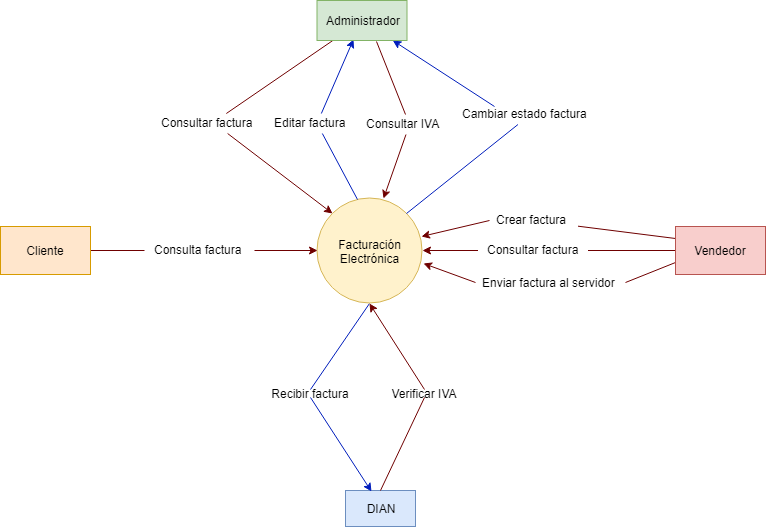

The diagram above was exported from draw.io. Its source (the exported page's mxGraphModel, read from the mxfile embedded in the PNG):
<mxGraphModel dx="1394" dy="747" grid="1" gridSize="10" guides="1" tooltips="1" connect="1" arrows="1" fold="1" page="1" pageScale="1" pageWidth="827" pageHeight="1169" math="0" shadow="0">
  <root>
    <mxCell id="0" />
    <mxCell id="1" parent="0" />
    <mxCell id="SJrlVBPw49s4YQ3mHlxm-35" style="edgeStyle=none;rounded=0;orthogonalLoop=1;jettySize=auto;html=1;exitX=0.5;exitY=1;exitDx=0;exitDy=0;entryX=0.5;entryY=0;entryDx=0;entryDy=0;startArrow=none;startFill=0;endArrow=none;endFill=0;fillColor=#0050ef;strokeColor=#001DBC;" edge="1" parent="1" source="SJrlVBPw49s4YQ3mHlxm-1" target="SJrlVBPw49s4YQ3mHlxm-6">
      <mxGeometry relative="1" as="geometry" />
    </mxCell>
    <mxCell id="SJrlVBPw49s4YQ3mHlxm-40" style="edgeStyle=none;rounded=0;orthogonalLoop=1;jettySize=auto;html=1;exitX=0.5;exitY=1;exitDx=0;exitDy=0;entryX=0.5;entryY=0;entryDx=0;entryDy=0;startArrow=classic;startFill=1;endArrow=none;endFill=0;fillColor=#a20025;strokeColor=#6F0000;" edge="1" parent="1" source="SJrlVBPw49s4YQ3mHlxm-1" target="SJrlVBPw49s4YQ3mHlxm-8">
      <mxGeometry relative="1" as="geometry" />
    </mxCell>
    <mxCell id="SJrlVBPw49s4YQ3mHlxm-1" value="" style="ellipse;whiteSpace=wrap;html=1;aspect=fixed;fillColor=#fff2cc;strokeColor=#d6b656;" vertex="1" parent="1">
      <mxGeometry x="550.5" y="324.5" width="105" height="105" as="geometry" />
    </mxCell>
    <mxCell id="SJrlVBPw49s4YQ3mHlxm-2" value="Facturación Electrónica" style="text;html=1;strokeColor=none;fillColor=none;align=center;verticalAlign=middle;whiteSpace=wrap;rounded=0;" vertex="1" parent="1">
      <mxGeometry x="561.5" y="353" width="83" height="50" as="geometry" />
    </mxCell>
    <mxCell id="SJrlVBPw49s4YQ3mHlxm-44" style="edgeStyle=none;rounded=0;orthogonalLoop=1;jettySize=auto;html=1;exitX=0;exitY=0.25;exitDx=0;exitDy=0;startArrow=none;startFill=0;endArrow=none;endFill=0;fillColor=#a20025;strokeColor=#6F0000;" edge="1" parent="1" source="SJrlVBPw49s4YQ3mHlxm-3" target="SJrlVBPw49s4YQ3mHlxm-9">
      <mxGeometry relative="1" as="geometry">
        <mxPoint x="794" y="359" as="targetPoint" />
      </mxGeometry>
    </mxCell>
    <mxCell id="SJrlVBPw49s4YQ3mHlxm-45" style="edgeStyle=none;rounded=0;orthogonalLoop=1;jettySize=auto;html=1;exitX=0;exitY=0.5;exitDx=0;exitDy=0;startArrow=none;startFill=0;endArrow=none;endFill=0;fillColor=#a20025;strokeColor=#6F0000;" edge="1" parent="1" source="SJrlVBPw49s4YQ3mHlxm-3" target="SJrlVBPw49s4YQ3mHlxm-16">
      <mxGeometry relative="1" as="geometry" />
    </mxCell>
    <mxCell id="SJrlVBPw49s4YQ3mHlxm-52" style="edgeStyle=none;rounded=0;orthogonalLoop=1;jettySize=auto;html=1;exitX=0;exitY=0.75;exitDx=0;exitDy=0;startArrow=none;startFill=0;endArrow=none;endFill=0;entryX=1.007;entryY=0.45;entryDx=0;entryDy=0;entryPerimeter=0;fillColor=#a20025;strokeColor=#6F0000;" edge="1" parent="1" source="SJrlVBPw49s4YQ3mHlxm-3" target="SJrlVBPw49s4YQ3mHlxm-10">
      <mxGeometry relative="1" as="geometry">
        <mxPoint x="860" y="390" as="targetPoint" />
      </mxGeometry>
    </mxCell>
    <mxCell id="SJrlVBPw49s4YQ3mHlxm-3" value="Vendedor" style="rounded=0;whiteSpace=wrap;html=1;fillColor=#f8cecc;strokeColor=#b85450;" vertex="1" parent="1">
      <mxGeometry x="909" y="353" width="90" height="48" as="geometry" />
    </mxCell>
    <mxCell id="SJrlVBPw49s4YQ3mHlxm-4" value="DIAN" style="rounded=0;whiteSpace=wrap;html=1;fillColor=#dae8fc;strokeColor=#6c8ebf;" vertex="1" parent="1">
      <mxGeometry x="579" y="617" width="70" height="36" as="geometry" />
    </mxCell>
    <mxCell id="SJrlVBPw49s4YQ3mHlxm-54" style="edgeStyle=none;rounded=0;orthogonalLoop=1;jettySize=auto;html=1;startArrow=none;startFill=0;endArrow=none;endFill=0;fillColor=#a20025;strokeColor=#6F0000;" edge="1" parent="1" target="SJrlVBPw49s4YQ3mHlxm-18">
      <mxGeometry relative="1" as="geometry">
        <mxPoint x="610" y="168" as="sourcePoint" />
      </mxGeometry>
    </mxCell>
    <mxCell id="SJrlVBPw49s4YQ3mHlxm-55" style="edgeStyle=none;rounded=0;orthogonalLoop=1;jettySize=auto;html=1;entryX=0.24;entryY=0.1;entryDx=0;entryDy=0;entryPerimeter=0;startArrow=classic;startFill=1;endArrow=none;endFill=0;fillColor=#0050ef;strokeColor=#001DBC;" edge="1" parent="1" source="SJrlVBPw49s4YQ3mHlxm-5" target="SJrlVBPw49s4YQ3mHlxm-17">
      <mxGeometry relative="1" as="geometry" />
    </mxCell>
    <mxCell id="SJrlVBPw49s4YQ3mHlxm-56" style="edgeStyle=none;rounded=0;orthogonalLoop=1;jettySize=auto;html=1;startArrow=classic;startFill=1;endArrow=none;endFill=0;exitX=0.4;exitY=0.975;exitDx=0;exitDy=0;exitPerimeter=0;fillColor=#0050ef;strokeColor=#001DBC;" edge="1" parent="1" source="SJrlVBPw49s4YQ3mHlxm-5" target="SJrlVBPw49s4YQ3mHlxm-11">
      <mxGeometry relative="1" as="geometry">
        <mxPoint x="600" y="160" as="sourcePoint" />
      </mxGeometry>
    </mxCell>
    <mxCell id="SJrlVBPw49s4YQ3mHlxm-57" style="edgeStyle=none;rounded=0;orthogonalLoop=1;jettySize=auto;html=1;startArrow=none;startFill=0;endArrow=none;endFill=0;fillColor=#a20025;strokeColor=#6F0000;" edge="1" parent="1" source="SJrlVBPw49s4YQ3mHlxm-5">
      <mxGeometry relative="1" as="geometry">
        <mxPoint x="570" y="170" as="sourcePoint" />
        <mxPoint x="459.82795698924724" y="240" as="targetPoint" />
      </mxGeometry>
    </mxCell>
    <mxCell id="SJrlVBPw49s4YQ3mHlxm-5" value="Administrador" style="rounded=0;whiteSpace=wrap;html=1;fillColor=#d5e8d4;strokeColor=#82b366;" vertex="1" parent="1">
      <mxGeometry x="550.5" y="127" width="90" height="40" as="geometry" />
    </mxCell>
    <mxCell id="SJrlVBPw49s4YQ3mHlxm-38" style="edgeStyle=none;rounded=0;orthogonalLoop=1;jettySize=auto;html=1;exitX=0.5;exitY=1;exitDx=0;exitDy=0;entryX=0.371;entryY=0.028;entryDx=0;entryDy=0;startArrow=none;startFill=0;endArrow=classic;endFill=1;entryPerimeter=0;fillColor=#0050ef;strokeColor=#001DBC;" edge="1" parent="1" source="SJrlVBPw49s4YQ3mHlxm-6" target="SJrlVBPw49s4YQ3mHlxm-4">
      <mxGeometry relative="1" as="geometry" />
    </mxCell>
    <mxCell id="SJrlVBPw49s4YQ3mHlxm-6" value="Recibir factura" style="text;html=1;strokeColor=none;fillColor=none;align=center;verticalAlign=middle;whiteSpace=wrap;rounded=0;" vertex="1" parent="1">
      <mxGeometry x="485" y="515.5" width="118" height="8" as="geometry" />
    </mxCell>
    <mxCell id="SJrlVBPw49s4YQ3mHlxm-41" style="edgeStyle=none;rounded=0;orthogonalLoop=1;jettySize=auto;html=1;exitX=0.5;exitY=1;exitDx=0;exitDy=0;entryX=0.5;entryY=0;entryDx=0;entryDy=0;startArrow=none;startFill=0;endArrow=none;endFill=0;fillColor=#a20025;strokeColor=#6F0000;" edge="1" parent="1" source="SJrlVBPw49s4YQ3mHlxm-8" target="SJrlVBPw49s4YQ3mHlxm-4">
      <mxGeometry relative="1" as="geometry" />
    </mxCell>
    <mxCell id="SJrlVBPw49s4YQ3mHlxm-8" value="Verificar IVA" style="text;html=1;strokeColor=none;fillColor=none;align=center;verticalAlign=middle;whiteSpace=wrap;rounded=0;" vertex="1" parent="1">
      <mxGeometry x="599" y="515.5" width="118" height="8" as="geometry" />
    </mxCell>
    <mxCell id="SJrlVBPw49s4YQ3mHlxm-46" style="edgeStyle=none;rounded=0;orthogonalLoop=1;jettySize=auto;html=1;startArrow=none;startFill=0;endArrow=classic;endFill=1;exitX=0.017;exitY=0.5;exitDx=0;exitDy=0;exitPerimeter=0;fillColor=#a20025;strokeColor=#6F0000;" edge="1" parent="1" source="SJrlVBPw49s4YQ3mHlxm-9">
      <mxGeometry relative="1" as="geometry">
        <mxPoint x="655" y="363" as="targetPoint" />
      </mxGeometry>
    </mxCell>
    <mxCell id="SJrlVBPw49s4YQ3mHlxm-9" value="Crear factura&amp;nbsp;" style="text;html=1;resizable=0;points=[];autosize=1;align=center;verticalAlign=top;spacingTop=-4;" vertex="1" parent="1">
      <mxGeometry x="721.5" y="337" width="90" height="20" as="geometry" />
    </mxCell>
    <mxCell id="SJrlVBPw49s4YQ3mHlxm-53" style="edgeStyle=none;rounded=0;orthogonalLoop=1;jettySize=auto;html=1;startArrow=none;startFill=0;endArrow=classic;endFill=1;exitX=0.007;exitY=0.45;exitDx=0;exitDy=0;exitPerimeter=0;fillColor=#a20025;strokeColor=#6F0000;" edge="1" parent="1" source="SJrlVBPw49s4YQ3mHlxm-10">
      <mxGeometry relative="1" as="geometry">
        <mxPoint x="720" y="397" as="sourcePoint" />
        <mxPoint x="657" y="390" as="targetPoint" />
      </mxGeometry>
    </mxCell>
    <mxCell id="SJrlVBPw49s4YQ3mHlxm-10" value="Enviar factura al servidor" style="text;html=1;resizable=0;points=[];autosize=1;align=center;verticalAlign=top;spacingTop=-4;" vertex="1" parent="1">
      <mxGeometry x="707.5" y="400" width="150" height="20" as="geometry" />
    </mxCell>
    <mxCell id="SJrlVBPw49s4YQ3mHlxm-58" style="edgeStyle=none;rounded=0;orthogonalLoop=1;jettySize=auto;html=1;startArrow=none;startFill=0;endArrow=none;endFill=0;entryX=0.386;entryY=0.014;entryDx=0;entryDy=0;entryPerimeter=0;fillColor=#0050ef;strokeColor=#001DBC;" edge="1" parent="1" source="SJrlVBPw49s4YQ3mHlxm-11" target="SJrlVBPw49s4YQ3mHlxm-1">
      <mxGeometry relative="1" as="geometry">
        <mxPoint x="599" y="326" as="targetPoint" />
      </mxGeometry>
    </mxCell>
    <mxCell id="SJrlVBPw49s4YQ3mHlxm-11" value="Editar factura" style="text;html=1;resizable=0;points=[];autosize=1;align=left;verticalAlign=top;spacingTop=-4;" vertex="1" parent="1">
      <mxGeometry x="505.5" y="240" width="90" height="20" as="geometry" />
    </mxCell>
    <mxCell id="SJrlVBPw49s4YQ3mHlxm-61" style="edgeStyle=none;rounded=0;orthogonalLoop=1;jettySize=auto;html=1;entryX=0;entryY=0;entryDx=0;entryDy=0;startArrow=none;startFill=0;endArrow=classic;endFill=1;fillColor=#a20025;strokeColor=#6F0000;" edge="1" parent="1" source="SJrlVBPw49s4YQ3mHlxm-13" target="SJrlVBPw49s4YQ3mHlxm-1">
      <mxGeometry relative="1" as="geometry" />
    </mxCell>
    <mxCell id="SJrlVBPw49s4YQ3mHlxm-13" value="Consultar factura" style="text;html=1;resizable=0;points=[];autosize=1;align=left;verticalAlign=top;spacingTop=-4;" vertex="1" parent="1">
      <mxGeometry x="393" y="240" width="110" height="20" as="geometry" />
    </mxCell>
    <mxCell id="SJrlVBPw49s4YQ3mHlxm-47" style="edgeStyle=none;rounded=0;orthogonalLoop=1;jettySize=auto;html=1;startArrow=none;startFill=0;endArrow=classic;endFill=1;fillColor=#a20025;strokeColor=#6F0000;" edge="1" parent="1" source="SJrlVBPw49s4YQ3mHlxm-16">
      <mxGeometry relative="1" as="geometry">
        <mxPoint x="656" y="377" as="targetPoint" />
      </mxGeometry>
    </mxCell>
    <mxCell id="SJrlVBPw49s4YQ3mHlxm-16" value="Consultar factura" style="text;html=1;resizable=0;points=[];autosize=1;align=center;verticalAlign=top;spacingTop=-4;" vertex="1" parent="1">
      <mxGeometry x="711.5" y="367" width="110" height="20" as="geometry" />
    </mxCell>
    <mxCell id="SJrlVBPw49s4YQ3mHlxm-60" style="edgeStyle=none;rounded=0;orthogonalLoop=1;jettySize=auto;html=1;entryX=1;entryY=0;entryDx=0;entryDy=0;startArrow=none;startFill=0;endArrow=none;endFill=0;fillColor=#0050ef;strokeColor=#001DBC;" edge="1" parent="1" source="SJrlVBPw49s4YQ3mHlxm-17" target="SJrlVBPw49s4YQ3mHlxm-1">
      <mxGeometry relative="1" as="geometry">
        <mxPoint x="648" y="333" as="targetPoint" />
      </mxGeometry>
    </mxCell>
    <mxCell id="SJrlVBPw49s4YQ3mHlxm-17" value="Cambiar estado factura" style="text;html=1;resizable=0;points=[];autosize=1;align=left;verticalAlign=top;spacingTop=-4;" vertex="1" parent="1">
      <mxGeometry x="694" y="231" width="140" height="20" as="geometry" />
    </mxCell>
    <mxCell id="SJrlVBPw49s4YQ3mHlxm-59" style="edgeStyle=none;rounded=0;orthogonalLoop=1;jettySize=auto;html=1;entryX=0.5;entryY=0;entryDx=0;entryDy=0;startArrow=none;startFill=0;endArrow=classic;endFill=1;fillColor=#a20025;strokeColor=#6F0000;" edge="1" parent="1" source="SJrlVBPw49s4YQ3mHlxm-18">
      <mxGeometry relative="1" as="geometry">
        <mxPoint x="617" y="325" as="targetPoint" />
      </mxGeometry>
    </mxCell>
    <mxCell id="SJrlVBPw49s4YQ3mHlxm-18" value="Consultar IVA" style="text;html=1;resizable=0;points=[];autosize=1;align=left;verticalAlign=top;spacingTop=-4;" vertex="1" parent="1">
      <mxGeometry x="598" y="241" width="90" height="20" as="geometry" />
    </mxCell>
    <mxCell id="SJrlVBPw49s4YQ3mHlxm-63" style="edgeStyle=none;rounded=0;orthogonalLoop=1;jettySize=auto;html=1;startArrow=none;startFill=0;endArrow=none;endFill=0;fillColor=#a20025;strokeColor=#6F0000;" edge="1" parent="1" source="SJrlVBPw49s4YQ3mHlxm-20" target="SJrlVBPw49s4YQ3mHlxm-21">
      <mxGeometry relative="1" as="geometry" />
    </mxCell>
    <mxCell id="SJrlVBPw49s4YQ3mHlxm-20" value="Cliente" style="rounded=0;whiteSpace=wrap;html=1;fillColor=#ffe6cc;strokeColor=#d79b00;" vertex="1" parent="1">
      <mxGeometry x="234" y="353" width="90" height="48" as="geometry" />
    </mxCell>
    <mxCell id="SJrlVBPw49s4YQ3mHlxm-62" style="edgeStyle=none;rounded=0;orthogonalLoop=1;jettySize=auto;html=1;entryX=0;entryY=0.5;entryDx=0;entryDy=0;startArrow=none;startFill=0;endArrow=classic;endFill=1;fillColor=#a20025;strokeColor=#6F0000;" edge="1" parent="1" source="SJrlVBPw49s4YQ3mHlxm-21" target="SJrlVBPw49s4YQ3mHlxm-1">
      <mxGeometry relative="1" as="geometry" />
    </mxCell>
    <mxCell id="SJrlVBPw49s4YQ3mHlxm-21" value="Consulta factura&amp;nbsp;&lt;br&gt;" style="text;html=1;resizable=0;points=[];autosize=1;align=center;verticalAlign=top;spacingTop=-4;" vertex="1" parent="1">
      <mxGeometry x="378" y="367" width="110" height="20" as="geometry" />
    </mxCell>
  </root>
</mxGraphModel>